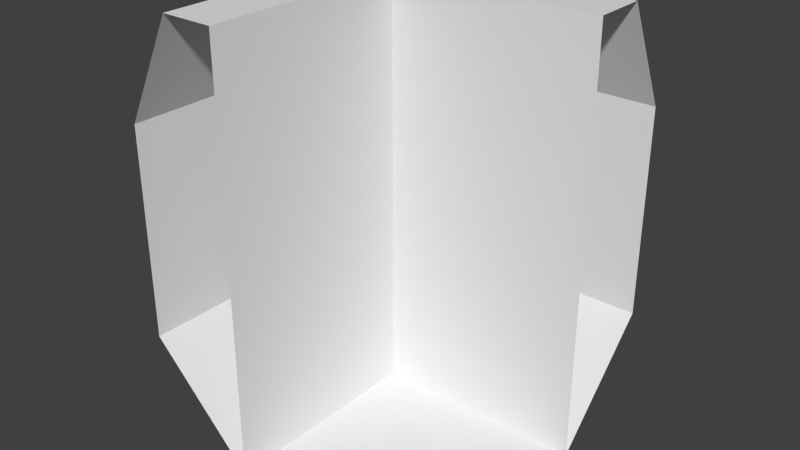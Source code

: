 # Source: wallOuterEdgeOuter.blend  (saved by Blender 2.74.0; exported with 4.5.12 LTS)
import bpy
from mathutils import Matrix  # noqa: F401  (used for matrix-valued properties, if any)

bpy.ops.wm.read_factory_settings(use_empty=True)
scene = bpy.context.scene
scene.name = 'Scene'

# ---- collections
col_collection_1 = bpy.data.collections.new('Collection 1'); scene.collection.children.link(col_collection_1)

# ---- world
world_world = bpy.data.worlds.new('World'); scene.world = world_world
world_world.color = (0.05088, 0.05088, 0.05088)
world_world.use_sun_shadow = False
world_world.sun_shadow_jitter_overblur = 0.0
world_world.cycles.sampling_method = 'MANUAL'
world_world.cycles.sample_map_resolution = 256

# ---- meshes
me_plane_002 = bpy.data.meshes.new('Plane.002')
me_plane_002.from_pydata([(0.0, 5.215e-08, 5.96e-08), (0.0, -7.451e-09, 5.96e-08), (-0.5, -7.451e-09, 0.5), (-0.5, -7.451e-09, 1.5), (-0.25, -7.451e-09, 2.0), (0.0, 0.5, 0.5), (0.0, -7.451e-09, 5.96e-08), (0.0, 0.5, 1.5), (0.0, 0.25, 2.0), (0.0, -7.451e-09, 2.0), (1.0, -1.0, 5.96e-08), (0.0, -1.0, 5.96e-08), (1.0, 0.0, 5.96e-08), (-0.5, -1.0, 0.5), (-0.5, -1.0, 1.5), (-0.25, -1.0, 2.0), (0.0, -1.0, 2.0), (1.0, 0.5, 0.5), (1.0, 0.5, 1.5), (1.0, 0.25, 2.0), (1.0, -7.451e-09, 2.0)], [], [(8, 7, 4), (4, 7, 3), (7, 5, 3), (3, 5, 2), (5, 6, 2), (2, 6, 1), (9, 8, 4), (10, 12, 6, 11), (11, 13, 2, 6), (3, 2, 13, 14), (4, 3, 14, 15), (15, 16, 9, 4), (9, 20, 19, 8), (8, 19, 18, 7), (18, 17, 5, 7), (5, 17, 12, 6), (6, 12, 20, 9), (16, 11, 6, 9)])
me_plane_002.use_remesh_preserve_volume = False
me_plane_002.use_remesh_preserve_attributes = False
me_plane_002.use_mirror_vertex_groups = False
me_plane_002.update()

# ---- objects
ob_plane_001 = bpy.data.objects.new('Plane.001', me_plane_002)

# ---- transforms, parenting, visibility, modifiers, constraints
ob_plane_001.location = (0.0, 0.0, 0.0)
ob_plane_001.scale = (0.5, 0.5, 0.5)
ob_plane_001.lineart.crease_threshold = 0.0

# ---- collection membership
col_collection_1.objects.link(ob_plane_001)

# ---- scene / render settings (as saved in the file)
scene.frame_start = 1; scene.frame_end = 250; scene.frame_set(1)
scene.render.engine = 'BLENDER_EEVEE_NEXT'
scene.render.resolution_percentage = 50
scene.render.dither_intensity = 0.0
scene.cycles.use_denoising = False
scene.cycles.samples = 10
scene.cycles.sampling_pattern = 'TABULATED_SOBOL'
scene.cycles.light_sampling_threshold = 0.0
scene.cycles.use_adaptive_sampling = False
scene.cycles.use_light_tree = False
scene.cycles.blur_glossy = 0.0
scene.cycles.pixel_filter_type = 'GAUSSIAN'
scene.cycles.sample_clamp_indirect = 0.0
scene.view_settings.view_transform = 'Standard'
bpy.context.view_layer.update()

# ---- added for rendering (the .blend has no active camera and no usable light): camera, sun
cam_auto = bpy.data.cameras.new('AutoCamera')
cam_auto.lens = 50.0
cam_auto.sensor_width = 36.0
cam_auto.clip_end = 1000.0
ob_auto_camera = bpy.data.objects.new('AutoCamera', cam_auto)
scene.collection.objects.link(ob_auto_camera)
ob_auto_camera.location = (1.47373, -1.74348, 1.57899)
ob_auto_camera.rotation_euler = (1.09748, -7.21219e-08, 0.694738)
scene.camera = ob_auto_camera
light_auto_sun = bpy.data.lights.new('AutoSun', 'SUN')
light_auto_sun.energy = 3.0
light_auto_sun.angle = 0.0523599
ob_auto_sun = bpy.data.objects.new('AutoSun', light_auto_sun)
scene.collection.objects.link(ob_auto_sun)
ob_auto_sun.rotation_euler = (0.872665, 0.174533, 0.523599)
bpy.context.view_layer.update()
